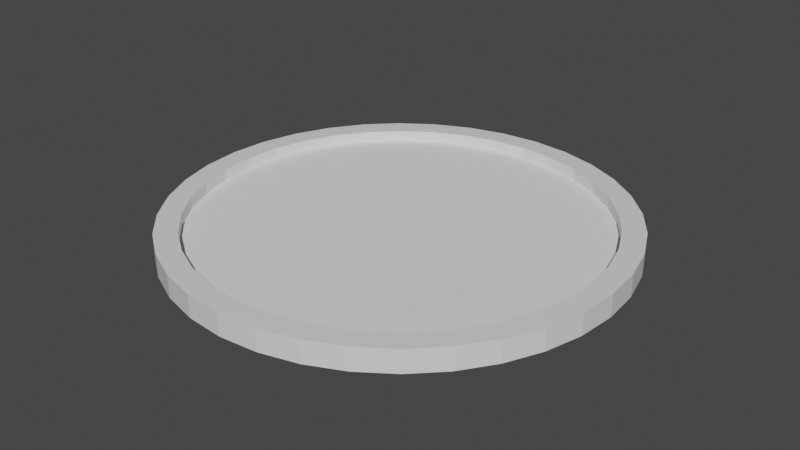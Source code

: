 # Source: CircleAndRing.blend  (saved by Blender 2.80.75; exported with 4.5.12 LTS)
import bpy
from mathutils import Matrix  # noqa: F401  (used for matrix-valued properties, if any)

bpy.ops.wm.read_factory_settings(use_empty=True)
scene = bpy.context.scene
scene.name = 'Scene'

# ---- collections
col_collection = bpy.data.collections.new('Collection'); scene.collection.children.link(col_collection)

# ---- materials (node trees are filled in below, after node groups)
mat_material = bpy.data.materials.new('Material')
mat_material.alpha_threshold = 0.0
mat_material.use_transparent_shadow = False
mat_material.line_color = (0.0, 0.0, 0.0, 1.0)

# ---- material node trees
mat_material.use_nodes = True; mat_material.node_tree.nodes.clear()
_N = mat_material.node_tree.nodes; _L = mat_material.node_tree.links
n0 = _N.new('ShaderNodeOutputMaterial'); n0.name = 'Material Output'; n0.location = (300, 300)
n1 = _N.new('ShaderNodeBsdfPrincipled'); n1.name = 'Principled BSDF'; n1.location = (10, 300)
n1.distribution = 'GGX'
n1.subsurface_method = 'BURLEY'
n1.inputs[2].default_value = 0.4
n1.inputs[3].default_value = 1.45
n1.inputs[27].default_value = (0.0, 0.0, 0.0, 1.0)
n1.inputs[28].default_value = 1.0
_L.new(n1.outputs[0], n0.inputs[0])
n0.is_active_output = True

# ---- world
world_world = bpy.data.worlds.new('World'); scene.world = world_world
world_world.use_nodes = True; world_world.node_tree.nodes.clear()
_N = world_world.node_tree.nodes; _L = world_world.node_tree.links
n0 = _N.new('ShaderNodeOutputWorld'); n0.name = 'World Output'; n0.location = (300, 300)
n1 = _N.new('ShaderNodeBackground'); n1.name = 'Background'; n1.location = (10, 300)
n1.inputs[0].default_value = (0.05088, 0.05088, 0.05088, 1.0)
_L.new(n1.outputs[0], n0.inputs[0])
n0.is_active_output = True
world_world.color = (0.05088, 0.05088, 0.05088)
world_world.use_sun_shadow = False
world_world.sun_shadow_jitter_overblur = 0.0

# ---- meshes
me_cube = bpy.data.meshes.new('Cube')
me_cube.from_pydata([(0.0, 1.0, 0.0), (-0.1736, 0.9848, 0.0), (-0.342, 0.9397, 0.0), (-0.5, 0.866, 0.0), (-0.6428, 0.766, 0.0), (-0.766, 0.6428, 0.0), (-0.866, 0.5, 0.0), (-0.9397, 0.342, 0.0), (-0.9848, 0.1736, 0.0), (-1.0, 7.55e-08, 0.0), (-0.9848, -0.1736, 0.0), (-0.9397, -0.342, 0.0), (-0.866, -0.5, 0.0), (-0.766, -0.6428, 0.0), (-0.6428, -0.766, 0.0), (-0.5, -0.866, 0.0), (-0.342, -0.9397, 0.0), (-0.1736, -0.9848, 0.0), (-3.894e-07, -1.0, 0.0), (0.1736, -0.9848, 0.0), (0.342, -0.9397, 0.0), (0.5, -0.866, 0.0), (0.6428, -0.766, 0.0), (0.766, -0.6428, 0.0), (0.866, -0.5, 0.0), (0.9397, -0.342, 0.0), (0.9848, -0.1736, 0.0), (1.0, -4.649e-07, 0.0), (0.9848, 0.1736, 0.0), (0.9397, 0.342, 0.0), (0.866, 0.5, 0.0), (0.766, 0.6428, 0.0), (0.6428, 0.766, 0.0), (0.5, 0.866, 0.0), (0.342, 0.9397, 0.0), (0.1736, 0.9848, 0.0), (-0.1562, 0.8859, 0.0), (-1.652e-08, 0.8996, 0.0), (-0.3077, 0.8453, 0.0), (-0.4498, 0.7791, 0.0), (-0.5782, 0.6891, 0.0), (-0.6891, 0.5782, 0.0), (-0.7791, 0.4498, 0.0), (-0.8453, 0.3077, 0.0), (-0.8859, 0.1562, 0.0), (-0.8996, 5.822e-08, 0.0), (-0.8859, -0.1562, 0.0), (-0.8453, -0.3077, 0.0), (-0.7791, -0.4498, 0.0), (-0.6891, -0.5782, 0.0), (-0.5782, -0.6891, 0.0), (-0.4498, -0.7791, 0.0), (-0.3077, -0.8453, 0.0), (-0.1562, -0.8859, 0.0), (-3.376e-07, -0.8996, 0.0), (0.1562, -0.8859, 0.0), (0.3077, -0.8453, 0.0), (0.4498, -0.7791, 0.0), (0.5782, -0.6891, 0.0), (0.6891, -0.5782, 0.0), (0.7791, -0.4498, 0.0), (0.8453, -0.3077, 0.0), (0.8859, -0.1562, 0.0), (0.8996, -4.131e-07, 0.0), (0.8859, 0.1562, 0.0), (0.8453, 0.3077, 0.0), (0.7791, 0.4498, 0.0), (0.6891, 0.5782, 0.0), (0.5782, 0.6891, 0.0), (0.4498, 0.7791, 0.0), (0.3077, 0.8453, 0.0), (0.1562, 0.8859, 0.0), (-0.1562, 0.8859, 0.1), (-1.652e-08, 0.8996, 0.1), (-0.3077, 0.8453, 0.1), (-0.4498, 0.7791, 0.1), (-0.5782, 0.6891, 0.1), (-0.6891, 0.5782, 0.1), (-0.7791, 0.4498, 0.1), (-0.8453, 0.3077, 0.1), (-0.8859, 0.1562, 0.1), (-0.8996, 5.822e-08, 0.1), (-0.8859, -0.1562, 0.1), (-0.8453, -0.3077, 0.1), (-0.7791, -0.4498, 0.1), (-0.6891, -0.5782, 0.1), (-0.5782, -0.6891, 0.1), (-0.4498, -0.7791, 0.1), (-0.3077, -0.8453, 0.1), (-0.1562, -0.8859, 0.1), (-3.376e-07, -0.8996, 0.1), (0.1562, -0.8859, 0.1), (0.3077, -0.8453, 0.1), (0.4498, -0.7791, 0.1), (0.5782, -0.6891, 0.1), (0.6891, -0.5782, 0.1), (0.7791, -0.4498, 0.1), (0.8453, -0.3077, 0.1), (0.8859, -0.1562, 0.1), (0.8996, -4.131e-07, 0.1), (0.8859, 0.1562, 0.1), (0.8453, 0.3077, 0.1), (0.7791, 0.4498, 0.1), (0.6891, 0.5782, 0.1), (0.5782, 0.6891, 0.1), (0.4498, 0.7791, 0.1), (0.3077, 0.8453, 0.1), (0.1562, 0.8859, 0.1), (-0.1736, 0.9848, 0.1), (0.0, 1.0, 0.1), (-0.342, 0.9397, 0.1), (-0.5, 0.866, 0.1), (-0.6428, 0.766, 0.1), (-0.766, 0.6428, 0.1), (-0.866, 0.5, 0.1), (-0.9397, 0.342, 0.1), (-0.9848, 0.1736, 0.1), (-1.0, 7.55e-08, 0.1), (-0.9848, -0.1736, 0.1), (-0.9397, -0.342, 0.1), (-0.866, -0.5, 0.1), (-0.766, -0.6428, 0.1), (-0.6428, -0.766, 0.1), (-0.5, -0.866, 0.1), (-0.342, -0.9397, 0.1), (-0.1736, -0.9848, 0.1), (-3.894e-07, -1.0, 0.1), (0.1736, -0.9848, 0.1), (0.342, -0.9397, 0.1), (0.5, -0.866, 0.1), (0.6428, -0.766, 0.1), (0.766, -0.6428, 0.1), (0.866, -0.5, 0.1), (0.9397, -0.342, 0.1), (0.9848, -0.1736, 0.1), (1.0, -4.649e-07, 0.1), (0.9848, 0.1736, 0.1), (0.9397, 0.342, 0.1), (0.866, 0.5, 0.1), (0.766, 0.6428, 0.1), (0.6428, 0.766, 0.1), (0.5, 0.866, 0.1), (0.342, 0.9397, 0.1), (0.1736, 0.9848, 0.1)], [], [(36, 1, 0, 37), (38, 2, 1, 36), (39, 3, 2, 38), (40, 4, 3, 39), (41, 5, 4, 40), (42, 6, 5, 41), (43, 7, 6, 42), (44, 8, 7, 43), (45, 9, 8, 44), (46, 10, 9, 45), (47, 11, 10, 46), (48, 12, 11, 47), (49, 13, 12, 48), (50, 14, 13, 49), (51, 15, 14, 50), (52, 16, 15, 51), (53, 17, 16, 52), (54, 18, 17, 53), (55, 19, 18, 54), (56, 20, 19, 55), (57, 21, 20, 56), (58, 22, 21, 57), (59, 23, 22, 58), (60, 24, 23, 59), (61, 25, 24, 60), (62, 26, 25, 61), (63, 27, 26, 62), (64, 28, 27, 63), (65, 29, 28, 64), (66, 30, 29, 65), (67, 31, 30, 66), (68, 32, 31, 67), (69, 33, 32, 68), (70, 34, 33, 69), (71, 35, 34, 70), (37, 0, 35, 71), (72, 73, 109, 108), (74, 72, 108, 110), (75, 74, 110, 111), (76, 75, 111, 112), (77, 76, 112, 113), (78, 77, 113, 114), (79, 78, 114, 115), (80, 79, 115, 116), (81, 80, 116, 117), (82, 81, 117, 118), (83, 82, 118, 119), (84, 83, 119, 120), (85, 84, 120, 121), (86, 85, 121, 122), (87, 86, 122, 123), (88, 87, 123, 124), (89, 88, 124, 125), (90, 89, 125, 126), (91, 90, 126, 127), (92, 91, 127, 128), (93, 92, 128, 129), (94, 93, 129, 130), (95, 94, 130, 131), (96, 95, 131, 132), (97, 96, 132, 133), (98, 97, 133, 134), (99, 98, 134, 135), (100, 99, 135, 136), (101, 100, 136, 137), (102, 101, 137, 138), (103, 102, 138, 139), (104, 103, 139, 140), (105, 104, 140, 141), (106, 105, 141, 142), (107, 106, 142, 143), (73, 107, 143, 109), (14, 15, 123, 122), (61, 60, 96, 97), (15, 16, 124, 123), (62, 61, 97, 98), (16, 17, 125, 124), (63, 62, 98, 99), (36, 37, 73, 72), (17, 18, 126, 125), (64, 63, 99, 100), (38, 36, 72, 74), (18, 19, 127, 126), (65, 64, 100, 101), (39, 38, 74, 75), (19, 20, 128, 127), (66, 65, 101, 102), (40, 39, 75, 76), (20, 21, 129, 128), (67, 66, 102, 103), (41, 40, 76, 77), (21, 22, 130, 129), (68, 67, 103, 104), (42, 41, 77, 78), (22, 23, 131, 130), (69, 68, 104, 105), (43, 42, 78, 79), (23, 24, 132, 131), (70, 69, 105, 106), (44, 43, 79, 80), (24, 25, 133, 132), (71, 70, 106, 107), (45, 44, 80, 81), (25, 26, 134, 133), (37, 71, 107, 73), (46, 45, 81, 82), (26, 27, 135, 134), (0, 1, 108, 109), (47, 46, 82, 83), (27, 28, 136, 135), (1, 2, 110, 108), (48, 47, 83, 84), (28, 29, 137, 136), (2, 3, 111, 110), (49, 48, 84, 85), (29, 30, 138, 137), (3, 4, 112, 111), (50, 49, 85, 86), (30, 31, 139, 138), (4, 5, 113, 112), (51, 50, 86, 87), (31, 32, 140, 139), (5, 6, 114, 113), (52, 51, 87, 88), (32, 33, 141, 140), (6, 7, 115, 114), (53, 52, 88, 89), (33, 34, 142, 141), (7, 8, 116, 115), (54, 53, 89, 90), (34, 35, 143, 142), (8, 9, 117, 116), (55, 54, 90, 91), (35, 0, 109, 143), (9, 10, 118, 117), (56, 55, 91, 92), (10, 11, 119, 118), (57, 56, 92, 93), (11, 12, 120, 119), (58, 57, 93, 94), (12, 13, 121, 120), (59, 58, 94, 95), (13, 14, 122, 121), (60, 59, 95, 96)])
_uv = me_cube.uv_layers.new(name='UVMap')
_uv.uv.foreach_set('vector', [0.4219, 0.943, 0.4132, 0.9924, 0.5, 1.0, 0.5, 0.9498, 0.3462, 0.9227, 0.329, 0.9698, 0.4132, 0.9924, 0.4219, 0.943, 0.2751, 0.8895, 0.25, 0.933, 0.329, 0.9698, 0.3462, 0.9227, 0.2109, 0.8446, 0.1786, 0.883, 0.25, 0.933, 0.2751, 0.8895, 0.1554, 0.7891, 0.117, 0.8214, 0.1786, 0.883, 0.2109, 0.8446, 0.1105, 0.7249, 0.06699, 0.75, 0.117, 0.8214, 0.1554, 0.7891, 0.07734, 0.6538, 0.03015, 0.671, 0.06699, 0.75, 0.1105, 0.7249, 0.05705, 0.5781, 0.007596, 0.5868, 0.03015, 0.671, 0.07734, 0.6538, 0.05021, 0.5, 0.0, 0.5, 0.007596, 0.5868, 0.05705, 0.5781, 0.05705, 0.4219, 0.007596, 0.4132, 0.0, 0.5, 0.05021, 0.5, 0.07734, 0.3462, 0.03015, 0.329, 0.007596, 0.4132, 0.05705, 0.4219, 0.1105, 0.2751, 0.06699, 0.25, 0.03015, 0.329, 0.07734, 0.3462, 0.1554, 0.2109, 0.117, 0.1786, 0.06699, 0.25, 0.1105, 0.2751, 0.2109, 0.1554, 0.1786, 0.117, 0.117, 0.1786, 0.1554, 0.2109, 0.2751, 0.1105, 0.25, 0.06699, 0.1786, 0.117, 0.2109, 0.1554, 0.3462, 0.07734, 0.329, 0.03015, 0.25, 0.06699, 0.2751, 0.1105, 0.4219, 0.05705, 0.4132, 0.007596, 0.329, 0.03015, 0.3462, 0.07734, 0.5, 0.05021, 0.5, 0.0, 0.4132, 0.007596, 0.4219, 0.05705, 0.5781, 0.05705, 0.5868, 0.007596, 0.5, 0.0, 0.5, 0.05021, 0.6538, 0.07734, 0.671, 0.03015, 0.5868, 0.007596, 0.5781, 0.05705, 0.7249, 0.1105, 0.75, 0.06699, 0.671, 0.03015, 0.6538, 0.07734, 0.7891, 0.1554, 0.8214, 0.117, 0.75, 0.06699, 0.7249, 0.1105, 0.8446, 0.2109, 0.883, 0.1786, 0.8214, 0.117, 0.7891, 0.1554, 0.8895, 0.2751, 0.933, 0.25, 0.883, 0.1786, 0.8446, 0.2109, 0.9227, 0.3462, 0.9698, 0.329, 0.933, 0.25, 0.8895, 0.2751, 0.943, 0.4219, 0.9924, 0.4132, 0.9698, 0.329, 0.9227, 0.3462, 0.9498, 0.5, 1.0, 0.5, 0.9924, 0.4132, 0.943, 0.4219, 0.943, 0.5781, 0.9924, 0.5868, 1.0, 0.5, 0.9498, 0.5, 0.9227, 0.6538, 0.9698, 0.671, 0.9924, 0.5868, 0.943, 0.5781, 0.8895, 0.7249, 0.933, 0.75, 0.9698, 0.671, 0.9227, 0.6538, 0.8446, 0.7891, 0.883, 0.8214, 0.933, 0.75, 0.8895, 0.7249, 0.7891, 0.8446, 0.8214, 0.883, 0.883, 0.8214, 0.8446, 0.7891, 0.7249, 0.8895, 0.75, 0.933, 0.8214, 0.883, 0.7891, 0.8446, 0.6538, 0.9227, 0.671, 0.9698, 0.75, 0.933, 0.7249, 0.8895, 0.5781, 0.943, 0.5868, 0.9924, 0.671, 0.9698, 0.6538, 0.9227, 0.5, 0.9498, 0.5, 1.0, 0.5868, 0.9924, 0.5781, 0.943, 0.4219, 0.943, 0.5, 0.9498, 0.5, 1.0, 0.4132, 0.9924, 0.3462, 0.9227, 0.4219, 0.943, 0.4132, 0.9924, 0.329, 0.9698, 0.2751, 0.8895, 0.3462, 0.9227, 0.329, 0.9698, 0.25, 0.933, 0.2109, 0.8446, 0.2751, 0.8895, 0.25, 0.933, 0.1786, 0.883, 0.1554, 0.7891, 0.2109, 0.8446, 0.1786, 0.883, 0.117, 0.8214, 0.1105, 0.7249, 0.1554, 0.7891, 0.117, 0.8214, 0.06699, 0.75, 0.07734, 0.6538, 0.1105, 0.7249, 0.06699, 0.75, 0.03015, 0.671, 0.05705, 0.5781, 0.07734, 0.6538, 0.03015, 0.671, 0.007596, 0.5868, 0.05021, 0.5, 0.05705, 0.5781, 0.007596, 0.5868, 0.0, 0.5, 0.05705, 0.4219, 0.05021, 0.5, 0.0, 0.5, 0.007596, 0.4132, 0.07734, 0.3462, 0.05705, 0.4219, 0.007596, 0.4132, 0.03015, 0.329, 0.1105, 0.2751, 0.07734, 0.3462, 0.03015, 0.329, 0.06699, 0.25, 0.1554, 0.2109, 0.1105, 0.2751, 0.06699, 0.25, 0.117, 0.1786, 0.2109, 0.1554, 0.1554, 0.2109, 0.117, 0.1786, 0.1786, 0.117, 0.2751, 0.1105, 0.2109, 0.1554, 0.1786, 0.117, 0.25, 0.06699, 0.3462, 0.07734, 0.2751, 0.1105, 0.25, 0.06699, 0.329, 0.03015, 0.4219, 0.05705, 0.3462, 0.07734, 0.329, 0.03015, 0.4132, 0.007596, 0.5, 0.05021, 0.4219, 0.05705, 0.4132, 0.007596, 0.5, 0.0, 0.5781, 0.05705, 0.5, 0.05021, 0.5, 0.0, 0.5868, 0.007596, 0.6538, 0.07734, 0.5781, 0.05705, 0.5868, 0.007596, 0.671, 0.03015, 0.7249, 0.1105, 0.6538, 0.07734, 0.671, 0.03015, 0.75, 0.06699, 0.7891, 0.1554, 0.7249, 0.1105, 0.75, 0.06699, 0.8214, 0.117, 0.8446, 0.2109, 0.7891, 0.1554, 0.8214, 0.117, 0.883, 0.1786, 0.8895, 0.2751, 0.8446, 0.2109, 0.883, 0.1786, 0.933, 0.25, 0.9227, 0.3462, 0.8895, 0.2751, 0.933, 0.25, 0.9698, 0.329, 0.943, 0.4219, 0.9227, 0.3462, 0.9698, 0.329, 0.9924, 0.4132, 0.9498, 0.5, 0.943, 0.4219, 0.9924, 0.4132, 1.0, 0.5, 0.943, 0.5781, 0.9498, 0.5, 1.0, 0.5, 0.9924, 0.5868, 0.9227, 0.6538, 0.943, 0.5781, 0.9924, 0.5868, 0.9698, 0.671, 0.8895, 0.7249, 0.9227, 0.6538, 0.9698, 0.671, 0.933, 0.75, 0.8446, 0.7891, 0.8895, 0.7249, 0.933, 0.75, 0.883, 0.8214, 0.7891, 0.8446, 0.8446, 0.7891, 0.883, 0.8214, 0.8214, 0.883, 0.7249, 0.8895, 0.7891, 0.8446, 0.8214, 0.883, 0.75, 0.933, 0.6538, 0.9227, 0.7249, 0.8895, 0.75, 0.933, 0.671, 0.9698, 0.5781, 0.943, 0.6538, 0.9227, 0.671, 0.9698, 0.5868, 0.9924, 0.5, 0.9498, 0.5781, 0.943, 0.5868, 0.9924, 0.5, 1.0, 0.1786, 0.117, 0.25, 0.06699, 0.25, 0.06699, 0.1786, 0.117, 0.9227, 0.3462, 0.8895, 0.2751, 0.8895, 0.2751, 0.9227, 0.3462, 0.25, 0.06699, 0.329, 0.03015, 0.329, 0.03015, 0.25, 0.06699, 0.943, 0.4219, 0.9227, 0.3462, 0.9227, 0.3462, 0.943, 0.4219, 0.329, 0.03015, 0.4132, 0.007596, 0.4132, 0.007596, 0.329, 0.03015, 0.9498, 0.5, 0.943, 0.4219, 0.943, 0.4219, 0.9498, 0.5, 0.4219, 0.943, 0.5, 0.9498, 0.5, 0.9498, 0.4219, 0.943, 0.4132, 0.007596, 0.5, 0.0, 0.5, 0.0, 0.4132, 0.007596, 0.943, 0.5781, 0.9498, 0.5, 0.9498, 0.5, 0.943, 0.5781, 0.3462, 0.9227, 0.4219, 0.943, 0.4219, 0.943, 0.3462, 0.9227, 0.5, 0.0, 0.5868, 0.007596, 0.5868, 0.007596, 0.5, 0.0, 0.9227, 0.6538, 0.943, 0.5781, 0.943, 0.5781, 0.9227, 0.6538, 0.2751, 0.8895, 0.3462, 0.9227, 0.3462, 0.9227, 0.2751, 0.8895, 0.5868, 0.007596, 0.671, 0.03015, 0.671, 0.03015, 0.5868, 0.007596, 0.8895, 0.7249, 0.9227, 0.6538, 0.9227, 0.6538, 0.8895, 0.7249, 0.2109, 0.8446, 0.2751, 0.8895, 0.2751, 0.8895, 0.2109, 0.8446, 0.671, 0.03015, 0.75, 0.06699, 0.75, 0.06699, 0.671, 0.03015, 0.8446, 0.7891, 0.8895, 0.7249, 0.8895, 0.7249, 0.8446, 0.7891, 0.1554, 0.7891, 0.2109, 0.8446, 0.2109, 0.8446, 0.1554, 0.7891, 0.75, 0.06699, 0.8214, 0.117, 0.8214, 0.117, 0.75, 0.06699, 0.7891, 0.8446, 0.8446, 0.7891, 0.8446, 0.7891, 0.7891, 0.8446, 0.1105, 0.7249, 0.1554, 0.7891, 0.1554, 0.7891, 0.1105, 0.7249, 0.8214, 0.117, 0.883, 0.1786, 0.883, 0.1786, 0.8214, 0.117, 0.7249, 0.8895, 0.7891, 0.8446, 0.7891, 0.8446, 0.7249, 0.8895, 0.07734, 0.6538, 0.1105, 0.7249, 0.1105, 0.7249, 0.07734, 0.6538, 0.883, 0.1786, 0.933, 0.25, 0.933, 0.25, 0.883, 0.1786, 0.6538, 0.9227, 0.7249, 0.8895, 0.7249, 0.8895, 0.6538, 0.9227, 0.05705, 0.5781, 0.07734, 0.6538, 0.07734, 0.6538, 0.05705, 0.5781, 0.933, 0.25, 0.9698, 0.329, 0.9698, 0.329, 0.933, 0.25, 0.5781, 0.943, 0.6538, 0.9227, 0.6538, 0.9227, 0.5781, 0.943, 0.05021, 0.5, 0.05705, 0.5781, 0.05705, 0.5781, 0.05021, 0.5, 0.9698, 0.329, 0.9924, 0.4132, 0.9924, 0.4132, 0.9698, 0.329, 0.5, 0.9498, 0.5781, 0.943, 0.5781, 0.943, 0.5, 0.9498, 0.05705, 0.4219, 0.05021, 0.5, 0.05021, 0.5, 0.05705, 0.4219, 0.9924, 0.4132, 1.0, 0.5, 1.0, 0.5, 0.9924, 0.4132, 0.5, 1.0, 0.4132, 0.9924, 0.4132, 0.9924, 0.5, 1.0, 0.07734, 0.3462, 0.05705, 0.4219, 0.05705, 0.4219, 0.07734, 0.3462, 1.0, 0.5, 0.9924, 0.5868, 0.9924, 0.5868, 1.0, 0.5, 0.4132, 0.9924, 0.329, 0.9698, 0.329, 0.9698, 0.4132, 0.9924, 0.1105, 0.2751, 0.07734, 0.3462, 0.07734, 0.3462, 0.1105, 0.2751, 0.9924, 0.5868, 0.9698, 0.671, 0.9698, 0.671, 0.9924, 0.5868, 0.329, 0.9698, 0.25, 0.933, 0.25, 0.933, 0.329, 0.9698, 0.1554, 0.2109, 0.1105, 0.2751, 0.1105, 0.2751, 0.1554, 0.2109, 0.9698, 0.671, 0.933, 0.75, 0.933, 0.75, 0.9698, 0.671, 0.25, 0.933, 0.1786, 0.883, 0.1786, 0.883, 0.25, 0.933, 0.2109, 0.1554, 0.1554, 0.2109, 0.1554, 0.2109, 0.2109, 0.1554, 0.933, 0.75, 0.883, 0.8214, 0.883, 0.8214, 0.933, 0.75, 0.1786, 0.883, 0.117, 0.8214, 0.117, 0.8214, 0.1786, 0.883, 0.2751, 0.1105, 0.2109, 0.1554, 0.2109, 0.1554, 0.2751, 0.1105, 0.883, 0.8214, 0.8214, 0.883, 0.8214, 0.883, 0.883, 0.8214, 0.117, 0.8214, 0.06699, 0.75, 0.06699, 0.75, 0.117, 0.8214, 0.3462, 0.07734, 0.2751, 0.1105, 0.2751, 0.1105, 0.3462, 0.07734, 0.8214, 0.883, 0.75, 0.933, 0.75, 0.933, 0.8214, 0.883, 0.06699, 0.75, 0.03015, 0.671, 0.03015, 0.671, 0.06699, 0.75, 0.4219, 0.05705, 0.3462, 0.07734, 0.3462, 0.07734, 0.4219, 0.05705, 0.75, 0.933, 0.671, 0.9698, 0.671, 0.9698, 0.75, 0.933, 0.03015, 0.671, 0.007596, 0.5868, 0.007596, 0.5868, 0.03015, 0.671, 0.5, 0.05021, 0.4219, 0.05705, 0.4219, 0.05705, 0.5, 0.05021, 0.671, 0.9698, 0.5868, 0.9924, 0.5868, 0.9924, 0.671, 0.9698, 0.007596, 0.5868, 0.0, 0.5, 0.0, 0.5, 0.007596, 0.5868, 0.5781, 0.05705, 0.5, 0.05021, 0.5, 0.05021, 0.5781, 0.05705, 0.5868, 0.9924, 0.5, 1.0, 0.5, 1.0, 0.5868, 0.9924, 0.0, 0.5, 0.007596, 0.4132, 0.007596, 0.4132, 0.0, 0.5, 0.6538, 0.07734, 0.5781, 0.05705, 0.5781, 0.05705, 0.6538, 0.07734, 0.007596, 0.4132, 0.03015, 0.329, 0.03015, 0.329, 0.007596, 0.4132, 0.7249, 0.1105, 0.6538, 0.07734, 0.6538, 0.07734, 0.7249, 0.1105, 0.03015, 0.329, 0.06699, 0.25, 0.06699, 0.25, 0.03015, 0.329, 0.7891, 0.1554, 0.7249, 0.1105, 0.7249, 0.1105, 0.7891, 0.1554, 0.06699, 0.25, 0.117, 0.1786, 0.117, 0.1786, 0.06699, 0.25, 0.8446, 0.2109, 0.7891, 0.1554, 0.7891, 0.1554, 0.8446, 0.2109, 0.117, 0.1786, 0.1786, 0.117, 0.1786, 0.117, 0.117, 0.1786, 0.8895, 0.2751, 0.8446, 0.2109, 0.8446, 0.2109, 0.8895, 0.2751])
me_cube.materials.append(mat_material)
me_cube.use_remesh_preserve_volume = False
me_cube.use_remesh_preserve_attributes = False
me_cube.use_mirror_vertex_groups = False
me_cube.update()
me_cylinder = bpy.data.meshes.new('Cylinder')
me_cylinder.from_pydata([(0.0, 0.9, -0.05), (0.0, 0.9, 0.05), (0.1563, 0.8863, -0.05), (0.1563, 0.8863, 0.05), (0.3078, 0.8457, -0.05), (0.3078, 0.8457, 0.05), (0.45, 0.7794, -0.05), (0.45, 0.7794, 0.05), (0.5785, 0.6894, -0.05), (0.5785, 0.6894, 0.05), (0.6894, 0.5785, -0.05), (0.6894, 0.5785, 0.05), (0.7794, 0.45, -0.05), (0.7794, 0.45, 0.05), (0.8457, 0.3078, -0.05), (0.8457, 0.3078, 0.05), (0.8863, 0.1563, -0.05), (0.8863, 0.1563, 0.05), (0.9, 6.795e-08, -0.05), (0.9, 6.795e-08, 0.05), (0.8863, -0.1563, -0.05), (0.8863, -0.1563, 0.05), (0.8457, -0.3078, -0.05), (0.8457, -0.3078, 0.05), (0.7794, -0.45, -0.05), (0.7794, -0.45, 0.05), (0.6894, -0.5785, -0.05), (0.6894, -0.5785, 0.05), (0.5785, -0.6894, -0.05), (0.5785, -0.6894, 0.05), (0.45, -0.7794, -0.05), (0.45, -0.7794, 0.05), (0.3078, -0.8457, -0.05), (0.3078, -0.8457, 0.05), (0.1563, -0.8863, -0.05), (0.1563, -0.8863, 0.05), (3.505e-07, -0.9, -0.05), (3.505e-07, -0.9, 0.05), (-0.1563, -0.8863, -0.05), (-0.1563, -0.8863, 0.05), (-0.3078, -0.8457, -0.05), (-0.3078, -0.8457, 0.05), (-0.45, -0.7794, -0.05), (-0.45, -0.7794, 0.05), (-0.5785, -0.6894, -0.05), (-0.5785, -0.6894, 0.05), (-0.6894, -0.5785, -0.05), (-0.6894, -0.5785, 0.05), (-0.7794, -0.45, -0.05), (-0.7794, -0.45, 0.05), (-0.8457, -0.3078, -0.05), (-0.8457, -0.3078, 0.05), (-0.8863, -0.1563, -0.05), (-0.8863, -0.1563, 0.05), (-0.9, -4.184e-07, -0.05), (-0.9, -4.184e-07, 0.05), (-0.8863, 0.1563, -0.05), (-0.8863, 0.1563, 0.05), (-0.8457, 0.3078, -0.05), (-0.8457, 0.3078, 0.05), (-0.7794, 0.45, -0.05), (-0.7794, 0.45, 0.05), (-0.6894, 0.5785, -0.05), (-0.6894, 0.5785, 0.05), (-0.5785, 0.6894, -0.05), (-0.5785, 0.6894, 0.05), (-0.45, 0.7794, -0.05), (-0.45, 0.7794, 0.05), (-0.3078, 0.8457, -0.05), (-0.3078, 0.8457, 0.05), (-0.1563, 0.8863, -0.05), (-0.1563, 0.8863, 0.05)], [], [(0, 1, 3, 2), (2, 3, 5, 4), (4, 5, 7, 6), (6, 7, 9, 8), (8, 9, 11, 10), (10, 11, 13, 12), (12, 13, 15, 14), (14, 15, 17, 16), (16, 17, 19, 18), (18, 19, 21, 20), (20, 21, 23, 22), (22, 23, 25, 24), (24, 25, 27, 26), (26, 27, 29, 28), (28, 29, 31, 30), (30, 31, 33, 32), (32, 33, 35, 34), (34, 35, 37, 36), (36, 37, 39, 38), (38, 39, 41, 40), (40, 41, 43, 42), (42, 43, 45, 44), (44, 45, 47, 46), (46, 47, 49, 48), (48, 49, 51, 50), (50, 51, 53, 52), (52, 53, 55, 54), (54, 55, 57, 56), (56, 57, 59, 58), (58, 59, 61, 60), (60, 61, 63, 62), (62, 63, 65, 64), (64, 65, 67, 66), (66, 67, 69, 68), (3, 1, 71, 69, 67, 65, 63, 61, 59, 57, 55, 53, 51, 49, 47, 45, 43, 41, 39, 37, 35, 33, 31, 29, 27, 25, 23, 21, 19, 17, 15, 13, 11, 9, 7, 5), (68, 69, 71, 70), (70, 71, 1, 0), (0, 2, 4, 6, 8, 10, 12, 14, 16, 18, 20, 22, 24, 26, 28, 30, 32, 34, 36, 38, 40, 42, 44, 46, 48, 50, 52, 54, 56, 58, 60, 62, 64, 66, 68, 70)])
_uv = me_cylinder.uv_layers.new(name='UVMap')
_uv.uv.foreach_set('vector', [1.0, 0.5, 1.0, 1.0, 0.9722, 1.0, 0.9722, 0.5, 0.9722, 0.5, 0.9722, 1.0, 0.9444, 1.0, 0.9444, 0.5, 0.9444, 0.5, 0.9444, 1.0, 0.9167, 1.0, 0.9167, 0.5, 0.9167, 0.5, 0.9167, 1.0, 0.8889, 1.0, 0.8889, 0.5, 0.8889, 0.5, 0.8889, 1.0, 0.8611, 1.0, 0.8611, 0.5, 0.8611, 0.5, 0.8611, 1.0, 0.8333, 1.0, 0.8333, 0.5, 0.8333, 0.5, 0.8333, 1.0, 0.8056, 1.0, 0.8056, 0.5, 0.8056, 0.5, 0.8056, 1.0, 0.7778, 1.0, 0.7778, 0.5, 0.7778, 0.5, 0.7778, 1.0, 0.75, 1.0, 0.75, 0.5, 0.75, 0.5, 0.75, 1.0, 0.7222, 1.0, 0.7222, 0.5, 0.7222, 0.5, 0.7222, 1.0, 0.6944, 1.0, 0.6944, 0.5, 0.6944, 0.5, 0.6944, 1.0, 0.6667, 1.0, 0.6667, 0.5, 0.6667, 0.5, 0.6667, 1.0, 0.6389, 1.0, 0.6389, 0.5, 0.6389, 0.5, 0.6389, 1.0, 0.6111, 1.0, 0.6111, 0.5, 0.6111, 0.5, 0.6111, 1.0, 0.5833, 1.0, 0.5833, 0.5, 0.5833, 0.5, 0.5833, 1.0, 0.5556, 1.0, 0.5556, 0.5, 0.5556, 0.5, 0.5556, 1.0, 0.5278, 1.0, 0.5278, 0.5, 0.5278, 0.5, 0.5278, 1.0, 0.5, 1.0, 0.5, 0.5, 0.5, 0.5, 0.5, 1.0, 0.4722, 1.0, 0.4722, 0.5, 0.4722, 0.5, 0.4722, 1.0, 0.4444, 1.0, 0.4444, 0.5, 0.4444, 0.5, 0.4444, 1.0, 0.4167, 1.0, 0.4167, 0.5, 0.4167, 0.5, 0.4167, 1.0, 0.3889, 1.0, 0.3889, 0.5, 0.3889, 0.5, 0.3889, 1.0, 0.3611, 1.0, 0.3611, 0.5, 0.3611, 0.5, 0.3611, 1.0, 0.3333, 1.0, 0.3333, 0.5, 0.3333, 0.5, 0.3333, 1.0, 0.3056, 1.0, 0.3056, 0.5, 0.3056, 0.5, 0.3056, 1.0, 0.2778, 1.0, 0.2778, 0.5, 0.2778, 0.5, 0.2778, 1.0, 0.25, 1.0, 0.25, 0.5, 0.25, 0.5, 0.25, 1.0, 0.2222, 1.0, 0.2222, 0.5, 0.2222, 0.5, 0.2222, 1.0, 0.1944, 1.0, 0.1944, 0.5, 0.1944, 0.5, 0.1944, 1.0, 0.1667, 1.0, 0.1667, 0.5, 0.1667, 0.5, 0.1667, 1.0, 0.1389, 1.0, 0.1389, 0.5, 0.1389, 0.5, 0.1389, 1.0, 0.1111, 1.0, 0.1111, 0.5, 0.1111, 0.5, 0.1111, 1.0, 0.08333, 1.0, 0.08333, 0.5, 0.08333, 0.5, 0.08333, 1.0, 0.05556, 1.0, 0.05556, 0.5, 0.2917, 0.4864, 0.25, 0.49, 0.2083, 0.4864, 0.1679, 0.4755, 0.13, 0.4578, 0.09573, 0.4339, 0.06615, 0.4043, 0.04215, 0.37, 0.02447, 0.3321, 0.01365, 0.2917, 0.01, 0.25, 0.01365, 0.2083, 0.02447, 0.1679, 0.04215, 0.13, 0.06615, 0.09573, 0.09573, 0.06615, 0.13, 0.04215, 0.1679, 0.02447, 0.2083, 0.01365, 0.25, 0.01, 0.2917, 0.01365, 0.3321, 0.02447, 0.37, 0.04215, 0.4043, 0.06615, 0.4339, 0.09573, 0.4578, 0.13, 0.4755, 0.1679, 0.4864, 0.2083, 0.49, 0.25, 0.4864, 0.2917, 0.4755, 0.3321, 0.4578, 0.37, 0.4339, 0.4043, 0.4043, 0.4339, 0.37, 0.4578, 0.3321, 0.4755, 0.05556, 0.5, 0.05556, 1.0, 0.02778, 1.0, 0.02778, 0.5, 0.02778, 0.5, 0.02778, 1.0, -3.316e-07, 1.0, -3.316e-07, 0.5, 0.75, 0.49, 0.7917, 0.4864, 0.8321, 0.4755, 0.87, 0.4578, 0.9043, 0.4339, 0.9339, 0.4043, 0.9578, 0.37, 0.9755, 0.3321, 0.9864, 0.2917, 0.99, 0.25, 0.9864, 0.2083, 0.9755, 0.1679, 0.9578, 0.13, 0.9339, 0.09573, 0.9043, 0.06615, 0.87, 0.04215, 0.8321, 0.02447, 0.7917, 0.01365, 0.75, 0.01, 0.7083, 0.01365, 0.6679, 0.02447, 0.63, 0.04215, 0.5957, 0.06615, 0.5661, 0.09573, 0.5422, 0.13, 0.5245, 0.1679, 0.5136, 0.2083, 0.51, 0.25, 0.5136, 0.2917, 0.5245, 0.3321, 0.5422, 0.37, 0.5661, 0.4043, 0.5957, 0.4339, 0.63, 0.4578, 0.6679, 0.4755, 0.7083, 0.4864])
me_cylinder.use_remesh_preserve_volume = False
me_cylinder.use_remesh_preserve_attributes = False
me_cylinder.use_mirror_vertex_groups = False
me_cylinder.update()

# ---- objects
ob_ring = bpy.data.objects.new('Ring', me_cube)
ob_cylinder = bpy.data.objects.new('Cylinder', me_cylinder)

# ---- transforms, parenting, visibility, modifiers, constraints
ob_ring.location = (0.0, 0.0, 0.0)
ob_ring.lock_rotations_4d = False
ob_ring.empty_display_type = 'ARROWS'
ob_ring.lineart.crease_threshold = 0.0
ob_cylinder.location = (0.0, 0.0, 0.025)
ob_cylinder.scale = (1.0, 1.0, 0.5)
ob_cylinder.lineart.crease_threshold = 0.0

# ---- collection membership
col_collection.objects.link(ob_ring)
col_collection.objects.link(ob_cylinder)

# ---- scene / render settings (as saved in the file)
scene.frame_start = 1; scene.frame_end = 250; scene.frame_set(1)
scene.render.engine = 'BLENDER_EEVEE_NEXT'
scene.cycles.use_denoising = False
scene.cycles.samples = 128
scene.cycles.sampling_pattern = 'TABULATED_SOBOL'
scene.cycles.use_adaptive_sampling = False
scene.cycles.use_light_tree = False
scene.view_settings.view_transform = 'Filmic'
bpy.context.view_layer.update()

# ---- added for rendering (the .blend has no active camera and no usable light): camera, sun
cam_auto = bpy.data.cameras.new('AutoCamera')
cam_auto.lens = 50.0
cam_auto.sensor_width = 36.0
cam_auto.clip_end = 1000.0
ob_auto_camera = bpy.data.objects.new('AutoCamera', cam_auto)
scene.collection.objects.link(ob_auto_camera)
ob_auto_camera.location = (2.61857, -3.14228, 2.14485)
ob_auto_camera.rotation_euler = (1.09748, -7.21219e-08, 0.694738)
scene.camera = ob_auto_camera
light_auto_sun = bpy.data.lights.new('AutoSun', 'SUN')
light_auto_sun.energy = 3.0
light_auto_sun.angle = 0.0523599
ob_auto_sun = bpy.data.objects.new('AutoSun', light_auto_sun)
scene.collection.objects.link(ob_auto_sun)
ob_auto_sun.rotation_euler = (0.872665, 0.174533, 0.523599)
bpy.context.view_layer.update()
